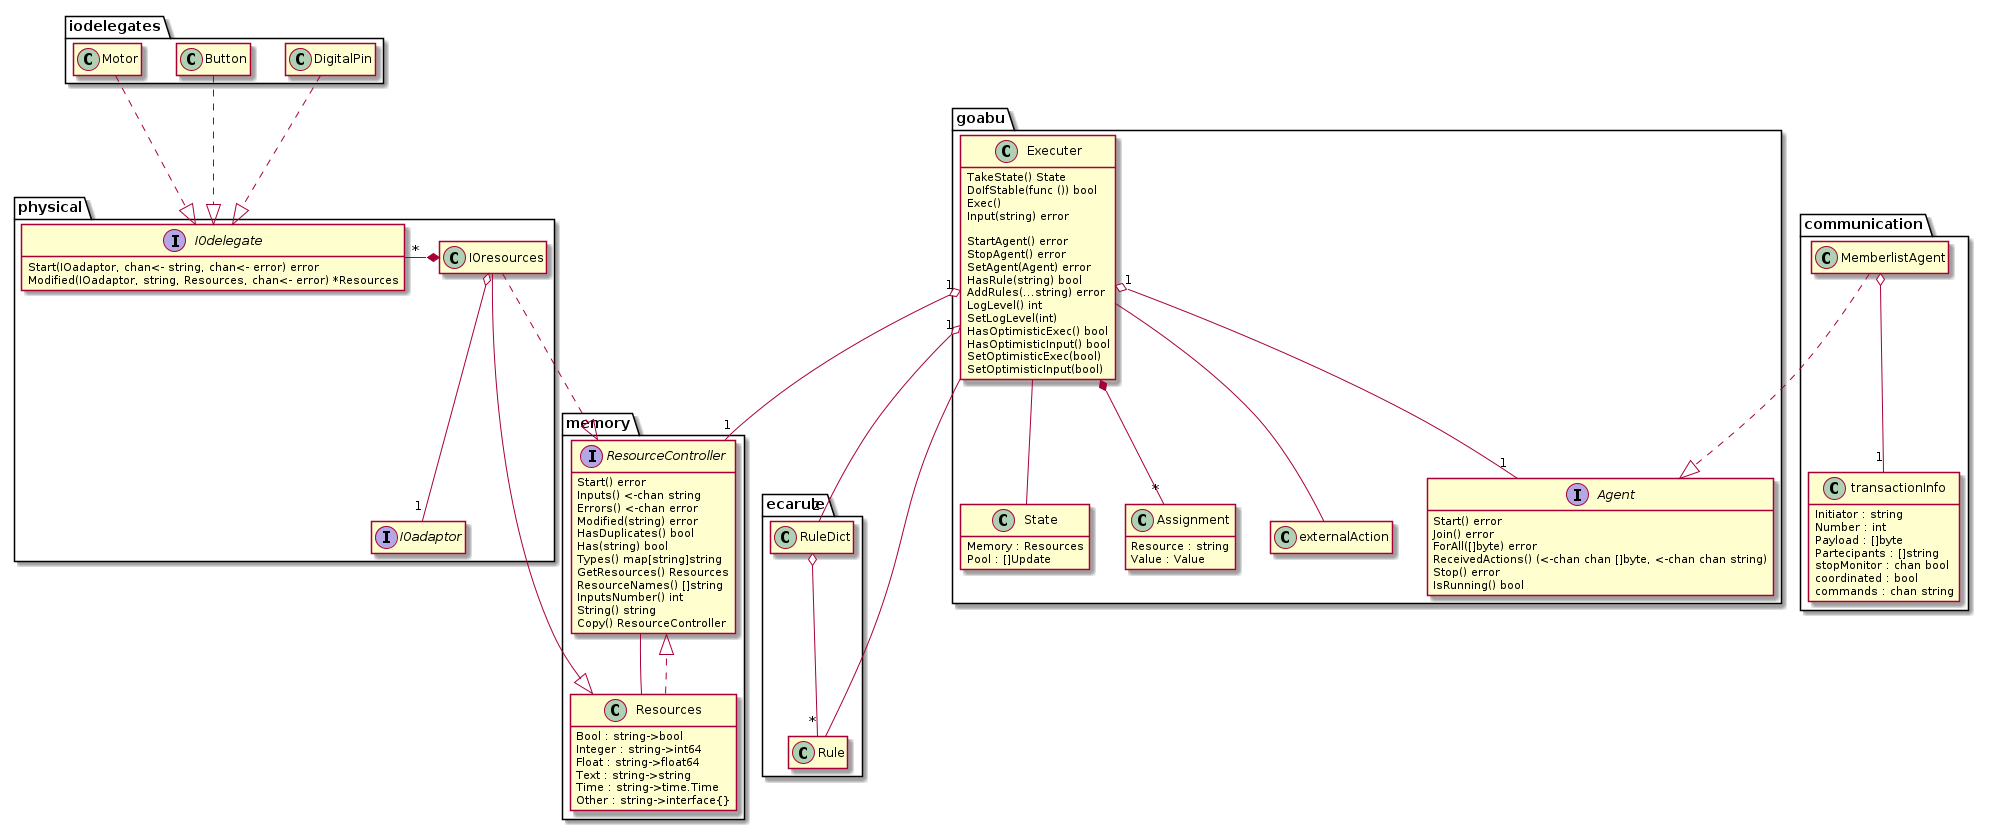

The diagram above was rendered by PlantUML. Its source (embedded in the PNG):
@startuml
hide empty members

package iodelegates {
    class DigitalPin
    class Button
    class Motor
}

package physical {
    class IOresources {
        adaptor : IOadaptor
    }
    hide IOresources attributes
    interface IOadaptor
    interface IOdelegate {
        Start(IOadaptor, chan<- string, chan<- error) error
        Modified(IOadaptor, string, Resources, chan<- error) *Resources
    }
    IOresources o-- "1" IOadaptor
    IOdelegate "*" -* IOresources
}

package ecarule {
    class Rule
    class RuleDict
}

package memory {
    interface ResourceController {
        Start() error
	    Inputs() <-chan string
        Errors() <-chan error
	    Modified(string) error
	    HasDuplicates() bool
	    Has(string) bool
	    Types() map[string]string
	    GetResources() Resources
	    ResourceNames() []string
	    InputsNumber() int
	    String() string
	    Copy() ResourceController
    }
    class Resources {
        Bool : string->bool
	    Integer : string->int64
	    Float : string->float64
	    Text : string->string
	    Time : string->time.Time
	    Other : string->interface{}
    }
    RuleDict o-- "*" Rule
    Resources ..|> ResourceController
    ResourceController -- Resources
}

package goabu {
    class State {
        Memory : Resources
	    Pool : []Update
    }
    class Executer {
        memory : ResourceController
        pool : []Update
        agent : Agent
        localLibrary : string->RuleDict
        globalLibrary : string->RuleDict

        TakeState() State
        DoIfStable(func ()) bool
        Exec()
        Input(string) error

        StartAgent() error
        StopAgent() error
        SetAgent(Agent) error
        HasRule(string) bool
        AddRules(...string) error
        LogLevel() int
        SetLogLevel(int)
        HasOptimisticExec() bool
        HasOptimisticInput() bool
        SetOptimisticExec(bool)
        SetOptimisticInput(bool)
    }
    hide Executer attributes
    interface Agent {
        Start() error
	    Join() error
	    ForAll([]byte) error
	    ReceivedActions() (<-chan chan []byte, <-chan chan string)
	    Stop() error
	    IsRunning() bool
    }
    class Assignment {
        Resource : string
        Value : Value
    }
    class externalAction

    Executer "1" o-- "1" Agent
    Executer *-- "*" Assignment
    Executer -- externalAction
    Executer -- State
}

package communication {
    class MemberlistAgent
    class transactionInfo {
	    Initiator : string
	    Number : int
	    Payload : []byte
	    Partecipants : []string
	    stopMonitor : chan bool
	    coordinated : bool
	    commands : chan string
    }
    MemberlistAgent o-- "1" transactionInfo
}

DigitalPin ..|> IOdelegate
Button ..|> IOdelegate
Motor ..|> IOdelegate

IOresources ..|> ResourceController
IOresources --|> Resources

Executer "1" o-- "1" ResourceController
Executer "1" o-- "2" RuleDict
Executer -- Rule

MemberlistAgent ..|> Agent
@enduml